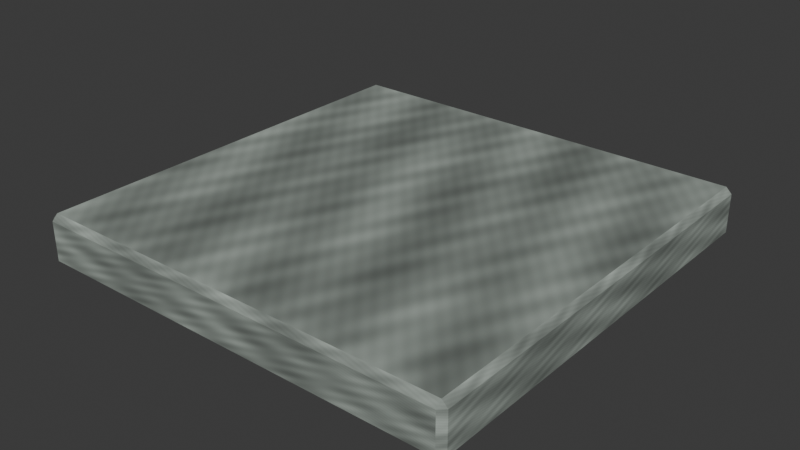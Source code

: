 # Source: wall_cap.blend  (saved by Blender 5.2.45; exported with 4.5.12 LTS)
import bpy
from mathutils import Matrix  # noqa: F401  (used for matrix-valued properties, if any)

bpy.ops.wm.read_factory_settings(use_empty=True)
scene = bpy.context.scene
scene.name = 'Scene'

# ---- collections
col_collection = bpy.data.collections.new('Collection'); scene.collection.children.link(col_collection)

# ---- images (referenced by path relative to the original .blend; pixels are not part of the script)
import os
ASSET_DIR = os.environ.get("B2B_ASSET_DIR", "")  # directory of the original .blend (textures are referenced by path, not embedded)
HERE = os.path.dirname(os.path.abspath(__file__))  # packed textures are extracted next to this script under _unpacked/

def load_image(name, relpath, width, height, colorspace="sRGB"):
    """Load a texture the original file referenced (path relative to the .blend, or extracted next to this script)."""
    p = next((c for c in (os.path.join(HERE, relpath), os.path.join(ASSET_DIR, relpath)) if relpath and os.path.exists(c)), "")
    if p:
        img = bpy.data.images.load(p, check_existing=True)
        img.name = name
    else:  # same state as the original file: an image datablock whose file is absent (Cycles renders it pink)
        img = bpy.data.images.new(name, width, height)
        img.source = "FILE"
        img.filepath = "//" + (relpath or name)
    img.colorspace_settings.name = colorspace
    return img
img_architecture_paint_png_001 = load_image('architecture_paint.png.001', '_unpacked/architecture_paint.7b76fde7.png', 1024, 1024, 'sRGB')

# ---- materials (node trees are filled in below, after node groups)
mat_wind_meadow_painted_architecture = bpy.data.materials.new('Wind Meadow painted architecture')

# ---- material node trees
mat_wind_meadow_painted_architecture.use_nodes = True; mat_wind_meadow_painted_architecture.node_tree.nodes.clear()
_N = mat_wind_meadow_painted_architecture.node_tree.nodes; _L = mat_wind_meadow_painted_architecture.node_tree.links
n0 = _N.new('ShaderNodeBsdfPrincipled'); n0.name = 'Principled BSDF'; n0.location = (-200, 100)
n0.inputs[2].default_value = 0.92
n0.inputs[10].default_value = 0.005
n0.inputs[13].default_value = 0.18
n1 = _N.new('ShaderNodeOutputMaterial'); n1.name = 'Material Output'; n1.location = (200, 100)
n2 = _N.new('ShaderNodeTexImage'); n2.name = 'Image Texture'; n2.location = (0, 0)
n2.image = img_architecture_paint_png_001
_L.new(n0.outputs[0], n1.inputs[0])
_L.new(n2.outputs[0], n0.inputs[0])
n1.is_active_output = True

# ---- world
world_world = bpy.data.worlds.new('World'); scene.world = world_world
world_world.use_nodes = True; world_world.node_tree.nodes.clear()
_N = world_world.node_tree.nodes; _L = world_world.node_tree.links
n0 = _N.new('ShaderNodeOutputWorld'); n0.name = 'World Output'; n0.location = (200, 100)
n1 = _N.new('ShaderNodeBackground'); n1.name = 'Background'; n1.location = (-200, 100)
n1.inputs[0].default_value = (0.05088, 0.05088, 0.05088, 1.0)
_L.new(n1.outputs[0], n0.inputs[0])
n0.is_active_output = True
world_world.color = (0.05088, 0.05088, 0.05088)
world_world.sun_shadow_jitter_overblur = 0.0

# ---- meshes
me_cube_046 = bpy.data.meshes.new('Cube.046')
me_cube_046.from_pydata([(-2.92, -2.92, 0.0), (-2.92, -3.0, 0.08), (-3.0, -2.92, 0.08), (-2.92, -3.0, 0.62), (-2.92, -2.92, 0.7), (-3.0, -2.92, 0.62), (-2.92, 2.92, 0.0), (-3.0, 2.92, 0.08), (-2.92, 3.0, 0.08), (-2.92, 2.92, 0.7), (-2.92, 3.0, 0.62), (-3.0, 2.92, 0.62), (2.92, -2.92, 0.0), (3.0, -2.92, 0.08), (2.92, -3.0, 0.08), (2.92, -2.92, 0.7), (2.92, -3.0, 0.62), (3.0, -2.92, 0.62), (2.92, 2.92, 0.0), (2.92, 3.0, 0.08), (3.0, 2.92, 0.08), (2.92, 2.92, 0.7), (3.0, 2.92, 0.62), (2.92, 3.0, 0.62)], [], [(0, 1, 2), (3, 4, 5), (6, 7, 8), (9, 10, 11), (12, 13, 14), (15, 16, 17), (18, 19, 20), (21, 22, 23), (6, 0, 2, 7), (1, 3, 5, 2), (4, 9, 11, 5), (10, 8, 7, 11), (18, 6, 8, 19), (9, 21, 23, 10), (22, 20, 19, 23), (12, 18, 20, 13), (21, 15, 17, 22), (16, 14, 13, 17), (0, 12, 14, 1), (15, 4, 3, 16), (6, 18, 12, 0), (2, 5, 11, 7), (14, 16, 3, 1), (21, 9, 4, 15), (8, 10, 23, 19), (20, 22, 17, 13)])
_uv = me_cube_046.uv_layers.new(name='UVMap')
_uv.uv.foreach_set('vector', [0.2582, 0.005, 0.255, 0.03243, 0.2582, 0.03243, 0.255, 0.2176, 0.2582, 0.245, 0.2582, 0.2176, 0.4918, 0.005, 0.4918, 0.03243, 0.495, 0.03243, 0.4918, 0.245, 0.495, 0.2176, 0.4918, 0.2176, 0.2582, 0.005, 0.2582, 0.03243, 0.255, 0.03243, 0.2582, 0.245, 0.255, 0.2176, 0.2582, 0.2176, 0.4918, 0.005, 0.495, 0.03243, 0.4918, 0.03243, 0.4918, 0.245, 0.4918, 0.2176, 0.495, 0.2176, 0.4918, 0.005, 0.2582, 0.005, 0.2582, 0.03243, 0.4918, 0.03243, 0.255, 0.03243, 0.255, 0.2176, 0.2582, 0.2176, 0.2582, 0.03243, 0.2582, 0.245, 0.4918, 0.245, 0.4918, 0.2176, 0.2582, 0.2176, 0.495, 0.2176, 0.495, 0.03243, 0.4918, 0.03243, 0.4918, 0.2176, 0.4918, 0.005, 0.2582, 0.005, 0.2582, 0.03243, 0.4918, 0.03243, 0.2582, 0.245, 0.4918, 0.245, 0.4918, 0.2176, 0.2582, 0.2176, 0.4918, 0.2176, 0.4918, 0.03243, 0.495, 0.03243, 0.495, 0.2176, 0.2582, 0.005, 0.4918, 0.005, 0.4918, 0.03243, 0.2582, 0.03243, 0.4918, 0.245, 0.2582, 0.245, 0.2582, 0.2176, 0.4918, 0.2176, 0.255, 0.2176, 0.255, 0.03243, 0.2582, 0.03243, 0.2582, 0.2176, 0.2582, 0.005, 0.4918, 0.005, 0.4918, 0.03243, 0.2582, 0.03243, 0.4918, 0.245, 0.2582, 0.245, 0.2582, 0.2176, 0.4918, 0.2176, 0.2582, 0.2418, 0.4918, 0.2418, 0.4918, 0.0082, 0.2582, 0.0082, 0.2582, 0.03243, 0.2582, 0.2176, 0.4918, 0.2176, 0.4918, 0.03243, 0.4918, 0.03243, 0.4918, 0.2176, 0.2582, 0.2176, 0.2582, 0.03243, 0.4918, 0.2418, 0.2582, 0.2418, 0.2582, 0.0082, 0.4918, 0.0082, 0.2582, 0.03243, 0.2582, 0.2176, 0.4918, 0.2176, 0.4918, 0.03243, 0.4918, 0.03243, 0.4918, 0.2176, 0.2582, 0.2176, 0.2582, 0.03243])
me_cube_046.materials.append(mat_wind_meadow_painted_architecture)
me_cube_046.update()

# ---- objects
ob_architecture = bpy.data.objects.new('Architecture', me_cube_046)

# ---- transforms, parenting, visibility, modifiers, constraints
ob_architecture.location = (0.0, 0.0, 0.0)

# ---- collection membership
col_collection.objects.link(ob_architecture)

# ---- scene / render settings (as saved in the file)
scene.frame_start = 1; scene.frame_end = 250; scene.frame_set(1)
scene.render.engine = 'BLENDER_EEVEE_NEXT'
scene.render.bake_bias = 0.0
scene.render.bake_samples = 0
scene.render.compositor_device = 'GPU'
scene.eevee.use_volume_custom_range = False
scene.eevee.fast_gi_thickness_near = 0.1
scene.eevee.fast_gi_thickness_far = 0.0
scene.eevee.ray_tracing_options.screen_trace_thickness = 0.1
bpy.context.view_layer.update()

# ---- added for rendering (the .blend has no active camera and no usable light): camera, sun
cam_auto = bpy.data.cameras.new('AutoCamera')
cam_auto.lens = 50.0
cam_auto.sensor_width = 36.0
cam_auto.clip_end = 1000.0
ob_auto_camera = bpy.data.objects.new('AutoCamera', cam_auto)
scene.collection.objects.link(ob_auto_camera)
ob_auto_camera.location = (7.87746, -9.45295, 6.65197)
ob_auto_camera.rotation_euler = (1.09748, -7.21219e-08, 0.694738)
scene.camera = ob_auto_camera
light_auto_sun = bpy.data.lights.new('AutoSun', 'SUN')
light_auto_sun.energy = 3.0
light_auto_sun.angle = 0.0523599
ob_auto_sun = bpy.data.objects.new('AutoSun', light_auto_sun)
scene.collection.objects.link(ob_auto_sun)
ob_auto_sun.rotation_euler = (0.872665, 0.174533, 0.523599)
bpy.context.view_layer.update()
